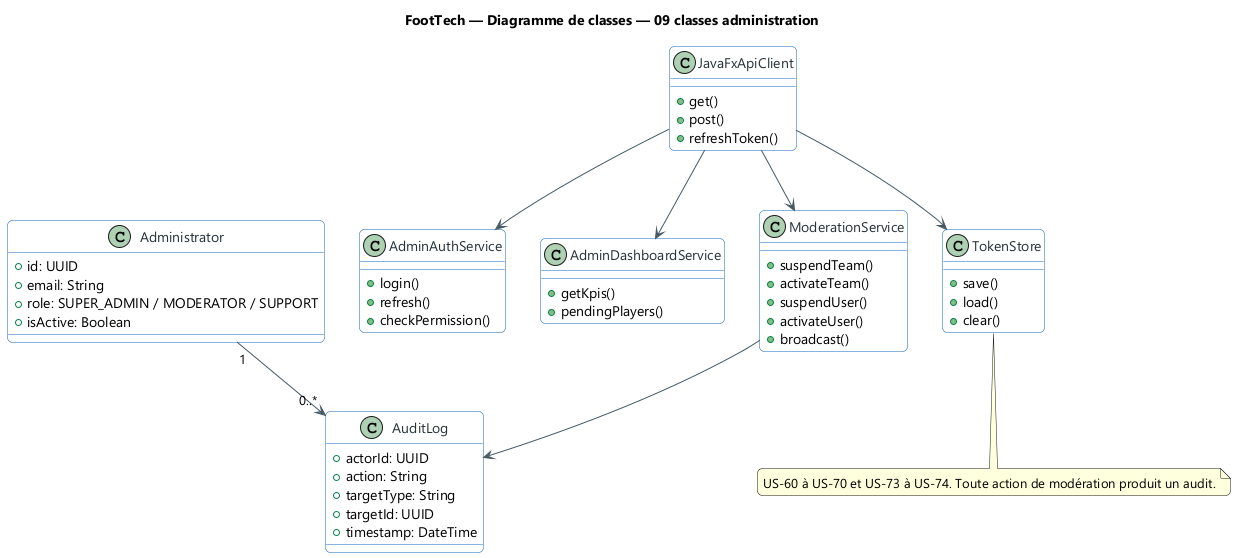

The diagram above was rendered by PlantUML. Its source (embedded in the PNG):
@startuml
title FootTech — Diagramme de classes — 09 classes administration
skinparam backgroundColor #FFFFFF
skinparam defaultFontName "Segoe UI"
skinparam shadowing false
skinparam ArrowColor #455A64
skinparam packageStyle rectangle
skinparam roundcorner 10

skinparam class {
  BackgroundColor #FFFFFF
  BorderColor #1565C0
  FontColor #263238
  ArrowColor #455A64
}
class Administrator {
  +id: UUID
  +email: String
  +role: SUPER_ADMIN / MODERATOR / SUPPORT
  +isActive: Boolean
}
class AdminAuthService {
  +login()
  +refresh()
  +checkPermission()
}
class AdminDashboardService {
  +getKpis()
  +pendingPlayers()
}
class ModerationService {
  +suspendTeam()
  +activateTeam()
  +suspendUser()
  +activateUser()
  +broadcast()
}
class AuditLog {
  +actorId: UUID
  +action: String
  +targetType: String
  +targetId: UUID
  +timestamp: DateTime
}
class JavaFxApiClient {
  +get()
  +post()
  +refreshToken()
}
class TokenStore {
  +save()
  +load()
  +clear()
}
JavaFxApiClient --> AdminAuthService
JavaFxApiClient --> ModerationService
JavaFxApiClient --> AdminDashboardService
JavaFxApiClient --> TokenStore
ModerationService --> AuditLog
Administrator "1" --> "0..*" AuditLog
note bottom
US-60 à US-70 et US-73 à US-74. Toute action de modération produit un audit.
end note
@enduml